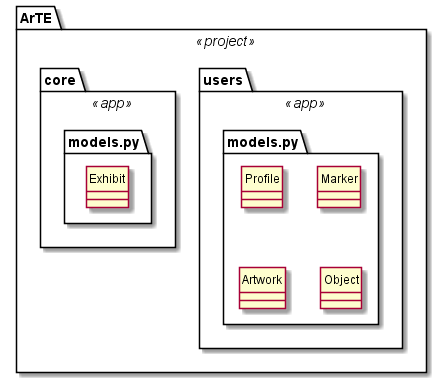

The diagram above was rendered by PlantUML. Its source (embedded in the PNG):
@startuml

hide circle

package ArTE <<project>> {
    package users <<app>> {
        package "models.py" as M1 {
            class Profile
            class Marker
            class Artwork
            class Object
        }
    }

    package core <<app>> {
        package "models.py" as M2 {
            class Exhibit
        }
    }
}
       
@enduml